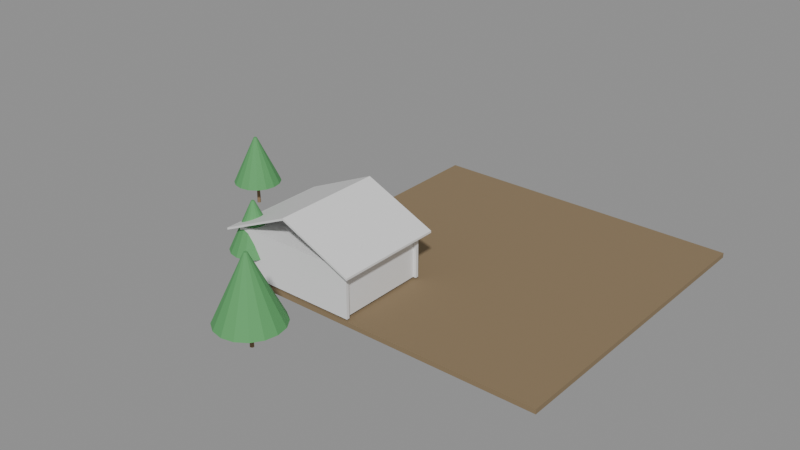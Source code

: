 # Source: e1879_after.blend  (saved by Blender 5.2.44; exported with 4.5.12 LTS)
import bpy
from mathutils import Matrix  # noqa: F401  (used for matrix-valued properties, if any)

bpy.ops.wm.read_factory_settings(use_empty=True)
scene = bpy.context.scene
scene.name = 'Scene'

# ---- materials (node trees are filled in below, after node groups)
mat_cesped = bpy.data.materials.new('Cesped')
mat_estuco = bpy.data.materials.new('Estuco')
mat_hormigon = bpy.data.materials.new('Hormigon')
mat_teja = bpy.data.materials.new('Teja')
mat_madera_tronco = bpy.data.materials.new('Madera_Tronco')
mat_follaje = bpy.data.materials.new('Follaje')

# ---- material node trees
mat_cesped.use_nodes = True; mat_cesped.node_tree.nodes.clear()
_N = mat_cesped.node_tree.nodes; _L = mat_cesped.node_tree.links
n0 = _N.new('ShaderNodeBsdfPrincipled'); n0.name = 'Principled BSDF'; n0.location = (-200, 100)
n0.inputs[0].default_value = (0.25, 0.18, 0.1, 1.0)
n0.inputs[2].default_value = 0.9
n0.inputs[3].default_value = 1.45
n0.inputs[10].default_value = 0.005
n1 = _N.new('ShaderNodeOutputMaterial'); n1.name = 'Material Output'; n1.location = (200, 100)
_L.new(n0.outputs[0], n1.inputs[0])
n1.is_active_output = True
mat_estuco.use_nodes = True; mat_estuco.node_tree.nodes.clear()
_N = mat_estuco.node_tree.nodes; _L = mat_estuco.node_tree.links
n0 = _N.new('ShaderNodeBsdfPrincipled'); n0.name = 'Principled BSDF'; n0.location = (-200, 100)
n0.inputs[3].default_value = 1.45
n0.inputs[10].default_value = 0.005
n1 = _N.new('ShaderNodeOutputMaterial'); n1.name = 'Material Output'; n1.location = (200, 100)
_L.new(n0.outputs[0], n1.inputs[0])
n1.is_active_output = True
mat_hormigon.use_nodes = True; mat_hormigon.node_tree.nodes.clear()
_N = mat_hormigon.node_tree.nodes; _L = mat_hormigon.node_tree.links
n0 = _N.new('ShaderNodeBsdfPrincipled'); n0.name = 'Principled BSDF'; n0.location = (-200, 100)
n0.inputs[3].default_value = 1.45
n0.inputs[10].default_value = 0.005
n1 = _N.new('ShaderNodeOutputMaterial'); n1.name = 'Material Output'; n1.location = (200, 100)
_L.new(n0.outputs[0], n1.inputs[0])
n1.is_active_output = True
mat_teja.use_nodes = True; mat_teja.node_tree.nodes.clear()
_N = mat_teja.node_tree.nodes; _L = mat_teja.node_tree.links
n0 = _N.new('ShaderNodeBsdfPrincipled'); n0.name = 'Principled BSDF'; n0.location = (-200, 100)
n0.inputs[3].default_value = 1.45
n0.inputs[10].default_value = 0.005
n1 = _N.new('ShaderNodeOutputMaterial'); n1.name = 'Material Output'; n1.location = (200, 100)
_L.new(n0.outputs[0], n1.inputs[0])
n1.is_active_output = True
mat_madera_tronco.use_nodes = True; mat_madera_tronco.node_tree.nodes.clear()
_N = mat_madera_tronco.node_tree.nodes; _L = mat_madera_tronco.node_tree.links
n0 = _N.new('ShaderNodeBsdfPrincipled'); n0.name = 'Principled BSDF'; n0.location = (-200, 100)
n0.inputs[0].default_value = (0.28, 0.18, 0.1, 1.0)
n0.inputs[2].default_value = 0.9
n0.inputs[3].default_value = 1.45
n0.inputs[10].default_value = 0.005
n1 = _N.new('ShaderNodeOutputMaterial'); n1.name = 'Material Output'; n1.location = (200, 100)
_L.new(n0.outputs[0], n1.inputs[0])
n1.is_active_output = True
mat_follaje.use_nodes = True; mat_follaje.node_tree.nodes.clear()
_N = mat_follaje.node_tree.nodes; _L = mat_follaje.node_tree.links
n0 = _N.new('ShaderNodeBsdfPrincipled'); n0.name = 'Principled BSDF'; n0.location = (-200, 100)
n0.inputs[0].default_value = (0.1, 0.35, 0.12, 1.0)
n0.inputs[2].default_value = 0.8
n0.inputs[3].default_value = 1.45
n0.inputs[10].default_value = 0.005
n1 = _N.new('ShaderNodeOutputMaterial'); n1.name = 'Material Output'; n1.location = (200, 100)
_L.new(n0.outputs[0], n1.inputs[0])
n1.is_active_output = True

# ---- meshes
me_jardin_cuerpo_mesh = bpy.data.meshes.new('Jardin_Cuerpo_mesh')
me_jardin_cuerpo_mesh.from_pydata([(0.0, 0.0, 0.0), (20.0, 0.0, 0.0), (20.0, 20.0, 0.0), (0.0, 20.0, 0.0), (0.0, 0.0, 0.3), (20.0, 0.0, 0.3), (20.0, 20.0, 0.3), (0.0, 20.0, 0.3)], [], [(0, 1, 2, 3), (4, 5, 6, 7), (0, 1, 5, 4), (1, 2, 6, 5), (2, 3, 7, 6), (3, 0, 4, 7)])
me_jardin_cuerpo_mesh.materials.append(mat_cesped)
me_jardin_cuerpo_mesh.update()
me_casa_campo_p1_muro_sur_cuerpo_mesh = bpy.data.meshes.new('Casa_Campo_P1_Muro_Sur_Cuerpo_mesh')
me_casa_campo_p1_muro_sur_cuerpo_mesh.from_pydata([(0.0, 0.0, 0.0), (8.0, 0.0, 0.0), (8.0, 0.2, 0.0), (0.0, 0.2, 0.0), (0.0, 0.0, 2.8), (8.0, 0.0, 2.8), (8.0, 0.2, 2.8), (0.0, 0.2, 2.8)], [], [(0, 1, 2, 3), (4, 5, 6, 7), (0, 1, 5, 4), (1, 2, 6, 5), (2, 3, 7, 6), (3, 0, 4, 7)])
me_casa_campo_p1_muro_sur_cuerpo_mesh.materials.append(mat_estuco)
me_casa_campo_p1_muro_sur_cuerpo_mesh.update()
me_casa_campo_p1_muro_norte_cuerpo_mesh = bpy.data.meshes.new('Casa_Campo_P1_Muro_Norte_Cuerpo_mesh')
me_casa_campo_p1_muro_norte_cuerpo_mesh.from_pydata([(0.0, 0.0, 0.0), (8.0, 0.0, 0.0), (8.0, 0.2, 0.0), (0.0, 0.2, 0.0), (0.0, 0.0, 2.8), (8.0, 0.0, 2.8), (8.0, 0.2, 2.8), (0.0, 0.2, 2.8)], [], [(0, 1, 2, 3), (4, 5, 6, 7), (0, 1, 5, 4), (1, 2, 6, 5), (2, 3, 7, 6), (3, 0, 4, 7)])
me_casa_campo_p1_muro_norte_cuerpo_mesh.materials.append(mat_estuco)
me_casa_campo_p1_muro_norte_cuerpo_mesh.update()
me_casa_campo_p1_muro_oeste_cuerpo_mesh = bpy.data.meshes.new('Casa_Campo_P1_Muro_Oeste_Cuerpo_mesh')
me_casa_campo_p1_muro_oeste_cuerpo_mesh.from_pydata([(0.0, 0.0, 0.0), (5.6, 0.0, 0.0), (5.6, 0.2, 0.0), (0.0, 0.2, 0.0), (0.0, 0.0, 2.8), (5.6, 0.0, 2.8), (5.6, 0.2, 2.8), (0.0, 0.2, 2.8)], [], [(0, 1, 2, 3), (4, 5, 6, 7), (0, 1, 5, 4), (1, 2, 6, 5), (2, 3, 7, 6), (3, 0, 4, 7)])
me_casa_campo_p1_muro_oeste_cuerpo_mesh.materials.append(mat_estuco)
me_casa_campo_p1_muro_oeste_cuerpo_mesh.update()
me_casa_campo_p1_muro_este_cuerpo_mesh = bpy.data.meshes.new('Casa_Campo_P1_Muro_Este_Cuerpo_mesh')
me_casa_campo_p1_muro_este_cuerpo_mesh.from_pydata([(0.0, 0.0, 0.0), (5.6, 0.0, 0.0), (5.6, 0.2, 0.0), (0.0, 0.2, 0.0), (0.0, 0.0, 2.8), (5.6, 0.0, 2.8), (5.6, 0.2, 2.8), (0.0, 0.2, 2.8)], [], [(0, 1, 2, 3), (4, 5, 6, 7), (0, 1, 5, 4), (1, 2, 6, 5), (2, 3, 7, 6), (3, 0, 4, 7)])
me_casa_campo_p1_muro_este_cuerpo_mesh.materials.append(mat_estuco)
me_casa_campo_p1_muro_este_cuerpo_mesh.update()
me_casa_campo_p1_losa_mesh = bpy.data.meshes.new('Casa_Campo_P1_Losa_mesh')
me_casa_campo_p1_losa_mesh.from_pydata([(0.0, 0.0, 0.0), (8.0, 0.0, 0.0), (8.0, 6.0, 0.0), (0.0, 6.0, 0.0), (0.0, 0.0, 0.2), (8.0, 0.0, 0.2), (8.0, 6.0, 0.2), (0.0, 6.0, 0.2)], [], [(0, 3, 2, 1), (4, 5, 6, 7), (3, 0, 4, 7), (2, 3, 7, 6), (0, 1, 5, 4), (1, 2, 6, 5)])
me_casa_campo_p1_losa_mesh.materials.append(mat_hormigon)
me_casa_campo_p1_losa_mesh.update()
me_casa_campo_tejado_cuerpo_mesh = bpy.data.meshes.new('Casa_Campo_Tejado_Cuerpo_mesh')
me_casa_campo_tejado_cuerpo_mesh.from_pydata([(-0.5, -0.5, -0.225), (4.0, -0.5, 1.8), (8.5, -0.5, -0.225), (-0.5, 6.5, -0.225), (4.0, 6.5, 1.8), (8.5, 6.5, -0.225), (-0.5, -0.5, -0.09341), (4.0, -0.5, 1.932), (8.5, -0.5, -0.09341), (-0.5, 6.5, -0.09341), (4.0, 6.5, 1.932), (8.5, 6.5, -0.09341)], [], [(0, 1, 4, 3), (6, 7, 10, 9), (0, 3, 9, 6), (0, 6, 7, 1), (3, 4, 10, 9), (1, 2, 5, 4), (7, 8, 11, 10), (2, 8, 11, 5), (1, 7, 8, 2), (4, 5, 11, 10)])
me_casa_campo_tejado_cuerpo_mesh.materials.append(mat_teja)
me_casa_campo_tejado_cuerpo_mesh.update()
me_arbol_frontal_tronco_mesh = bpy.data.meshes.new('Arbol_Frontal_Tronco_mesh')
me_arbol_frontal_tronco_mesh.from_pydata([(0.0, 0.12, 0.0), (0.0, 0.084, 1.5), (0.06, 0.1039, 0.0), (0.042, 0.07275, 1.5), (0.1039, 0.06, 0.0), (0.07275, 0.042, 1.5), (0.12, 0.0, 0.0), (0.084, 0.0, 1.5), (0.1039, -0.06, 0.0), (0.07275, -0.042, 1.5), (0.06, -0.1039, 0.0), (0.042, -0.07275, 1.5), (0.0, -0.12, 0.0), (0.0, -0.084, 1.5), (-0.06, -0.1039, 0.0), (-0.042, -0.07275, 1.5), (-0.1039, -0.06, 0.0), (-0.07275, -0.042, 1.5), (-0.12, 0.0, 0.0), (-0.084, 0.0, 1.5), (-0.1039, 0.06, 0.0), (-0.07275, 0.042, 1.5), (-0.06, 0.1039, 0.0), (-0.042, 0.07275, 1.5)], [], [(0, 1, 3, 2), (2, 3, 5, 4), (4, 5, 7, 6), (6, 7, 9, 8), (8, 9, 11, 10), (10, 11, 13, 12), (12, 13, 15, 14), (14, 15, 17, 16), (16, 17, 19, 18), (18, 19, 21, 20), (3, 1, 23, 21, 19, 17, 15, 13, 11, 9, 7, 5), (20, 21, 23, 22), (22, 23, 1, 0), (0, 2, 4, 6, 8, 10, 12, 14, 16, 18, 20, 22)])
me_arbol_frontal_tronco_mesh.materials.append(mat_madera_tronco)
me_arbol_frontal_tronco_mesh.update()
me_arbol_frontal_copa_mesh = bpy.data.meshes.new('Arbol_Frontal_Copa_mesh')
me_arbol_frontal_copa_mesh.from_pydata([(0.0, 1.5, 1.5), (0.0, 0.1, 4.5), (0.574, 1.386, 1.5), (0.03827, 0.09239, 4.5), (1.061, 1.061, 1.5), (0.07071, 0.07071, 4.5), (1.386, 0.574, 1.5), (0.09239, 0.03827, 4.5), (1.5, 0.0, 1.5), (0.1, 0.0, 4.5), (1.386, -0.574, 1.5), (0.09239, -0.03827, 4.5), (1.061, -1.061, 1.5), (0.07071, -0.07071, 4.5), (0.574, -1.386, 1.5), (0.03827, -0.09239, 4.5), (0.0, -1.5, 1.5), (0.0, -0.1, 4.5), (-0.574, -1.386, 1.5), (-0.03827, -0.09239, 4.5), (-1.061, -1.061, 1.5), (-0.07071, -0.07071, 4.5), (-1.386, -0.574, 1.5), (-0.09239, -0.03827, 4.5), (-1.5, 0.0, 1.5), (-0.1, 0.0, 4.5), (-1.386, 0.574, 1.5), (-0.09239, 0.03827, 4.5), (-1.061, 1.061, 1.5), (-0.07071, 0.07071, 4.5), (-0.574, 1.386, 1.5), (-0.03827, 0.09239, 4.5)], [], [(0, 1, 3, 2), (2, 3, 5, 4), (4, 5, 7, 6), (6, 7, 9, 8), (8, 9, 11, 10), (10, 11, 13, 12), (12, 13, 15, 14), (14, 15, 17, 16), (16, 17, 19, 18), (18, 19, 21, 20), (20, 21, 23, 22), (22, 23, 25, 24), (24, 25, 27, 26), (26, 27, 29, 28), (3, 1, 31, 29, 27, 25, 23, 21, 19, 17, 15, 13, 11, 9, 7, 5), (28, 29, 31, 30), (30, 31, 1, 0), (0, 2, 4, 6, 8, 10, 12, 14, 16, 18, 20, 22, 24, 26, 28, 30)])
me_arbol_frontal_copa_mesh.materials.append(mat_follaje)
me_arbol_frontal_copa_mesh.update()
me_arbol_trasero_tronco_mesh = bpy.data.meshes.new('Arbol_Trasero_Tronco_mesh')
me_arbol_trasero_tronco_mesh.from_pydata([(0.0, 0.12, 0.0), (0.0, 0.084, 1.5), (0.06, 0.1039, 0.0), (0.042, 0.07275, 1.5), (0.1039, 0.06, 0.0), (0.07275, 0.042, 1.5), (0.12, 0.0, 0.0), (0.084, 0.0, 1.5), (0.1039, -0.06, 0.0), (0.07275, -0.042, 1.5), (0.06, -0.1039, 0.0), (0.042, -0.07275, 1.5), (0.0, -0.12, 0.0), (0.0, -0.084, 1.5), (-0.06, -0.1039, 0.0), (-0.042, -0.07275, 1.5), (-0.1039, -0.06, 0.0), (-0.07275, -0.042, 1.5), (-0.12, 0.0, 0.0), (-0.084, 0.0, 1.5), (-0.1039, 0.06, 0.0), (-0.07275, 0.042, 1.5), (-0.06, 0.1039, 0.0), (-0.042, 0.07275, 1.5)], [], [(0, 1, 3, 2), (2, 3, 5, 4), (4, 5, 7, 6), (6, 7, 9, 8), (8, 9, 11, 10), (10, 11, 13, 12), (12, 13, 15, 14), (14, 15, 17, 16), (16, 17, 19, 18), (18, 19, 21, 20), (3, 1, 23, 21, 19, 17, 15, 13, 11, 9, 7, 5), (20, 21, 23, 22), (22, 23, 1, 0), (0, 2, 4, 6, 8, 10, 12, 14, 16, 18, 20, 22)])
me_arbol_trasero_tronco_mesh.materials.append(mat_madera_tronco)
me_arbol_trasero_tronco_mesh.update()
me_arbol_trasero_copa_mesh = bpy.data.meshes.new('Arbol_Trasero_Copa_mesh')
me_arbol_trasero_copa_mesh.from_pydata([(0.0, 2.0, 1.5), (0.0, 0.1, 5.5), (0.7654, 1.848, 1.5), (0.03827, 0.09239, 5.5), (1.414, 1.414, 1.5), (0.07071, 0.07071, 5.5), (1.848, 0.7654, 1.5), (0.09239, 0.03827, 5.5), (2.0, 0.0, 1.5), (0.1, 0.0, 5.5), (1.848, -0.7654, 1.5), (0.09239, -0.03827, 5.5), (1.414, -1.414, 1.5), (0.07071, -0.07071, 5.5), (0.7654, -1.848, 1.5), (0.03827, -0.09239, 5.5), (0.0, -2.0, 1.5), (0.0, -0.1, 5.5), (-0.7654, -1.848, 1.5), (-0.03827, -0.09239, 5.5), (-1.414, -1.414, 1.5), (-0.07071, -0.07071, 5.5), (-1.848, -0.7654, 1.5), (-0.09239, -0.03827, 5.5), (-2.0, 0.0, 1.5), (-0.1, 0.0, 5.5), (-1.848, 0.7654, 1.5), (-0.09239, 0.03827, 5.5), (-1.414, 1.414, 1.5), (-0.07071, 0.07071, 5.5), (-0.7654, 1.848, 1.5), (-0.03827, 0.09239, 5.5)], [], [(0, 1, 3, 2), (2, 3, 5, 4), (4, 5, 7, 6), (6, 7, 9, 8), (8, 9, 11, 10), (10, 11, 13, 12), (12, 13, 15, 14), (14, 15, 17, 16), (16, 17, 19, 18), (18, 19, 21, 20), (20, 21, 23, 22), (22, 23, 25, 24), (24, 25, 27, 26), (26, 27, 29, 28), (3, 1, 31, 29, 27, 25, 23, 21, 19, 17, 15, 13, 11, 9, 7, 5), (28, 29, 31, 30), (30, 31, 1, 0), (0, 2, 4, 6, 8, 10, 12, 14, 16, 18, 20, 22, 24, 26, 28, 30)])
me_arbol_trasero_copa_mesh.materials.append(mat_follaje)
me_arbol_trasero_copa_mesh.update()
me_arbol_simple_nuevo_tronco_mesh = bpy.data.meshes.new('Arbol_simple_Nuevo_Tronco_mesh')
me_arbol_simple_nuevo_tronco_mesh.from_pydata([(0.0, 0.12, 0.0), (0.0, 0.084, 1.5), (0.06, 0.1039, 0.0), (0.042, 0.07275, 1.5), (0.1039, 0.06, 0.0), (0.07275, 0.042, 1.5), (0.12, 0.0, 0.0), (0.084, 0.0, 1.5), (0.1039, -0.06, 0.0), (0.07275, -0.042, 1.5), (0.06, -0.1039, 0.0), (0.042, -0.07275, 1.5), (0.0, -0.12, 0.0), (0.0, -0.084, 1.5), (-0.06, -0.1039, 0.0), (-0.042, -0.07275, 1.5), (-0.1039, -0.06, 0.0), (-0.07275, -0.042, 1.5), (-0.12, 0.0, 0.0), (-0.084, 0.0, 1.5), (-0.1039, 0.06, 0.0), (-0.07275, 0.042, 1.5), (-0.06, 0.1039, 0.0), (-0.042, 0.07275, 1.5)], [], [(0, 1, 3, 2), (2, 3, 5, 4), (4, 5, 7, 6), (6, 7, 9, 8), (8, 9, 11, 10), (10, 11, 13, 12), (12, 13, 15, 14), (14, 15, 17, 16), (16, 17, 19, 18), (18, 19, 21, 20), (3, 1, 23, 21, 19, 17, 15, 13, 11, 9, 7, 5), (20, 21, 23, 22), (22, 23, 1, 0), (0, 2, 4, 6, 8, 10, 12, 14, 16, 18, 20, 22)])
me_arbol_simple_nuevo_tronco_mesh.materials.append(mat_madera_tronco)
me_arbol_simple_nuevo_tronco_mesh.update()
me_arbol_simple_nuevo_copa_mesh = bpy.data.meshes.new('Arbol_simple_Nuevo_Copa_mesh')
me_arbol_simple_nuevo_copa_mesh.from_pydata([(0.0, 1.5, 1.5), (0.0, 0.1, 4.5), (0.574, 1.386, 1.5), (0.03827, 0.09239, 4.5), (1.061, 1.061, 1.5), (0.07071, 0.07071, 4.5), (1.386, 0.574, 1.5), (0.09239, 0.03827, 4.5), (1.5, 0.0, 1.5), (0.1, 0.0, 4.5), (1.386, -0.574, 1.5), (0.09239, -0.03827, 4.5), (1.061, -1.061, 1.5), (0.07071, -0.07071, 4.5), (0.574, -1.386, 1.5), (0.03827, -0.09239, 4.5), (0.0, -1.5, 1.5), (0.0, -0.1, 4.5), (-0.574, -1.386, 1.5), (-0.03827, -0.09239, 4.5), (-1.061, -1.061, 1.5), (-0.07071, -0.07071, 4.5), (-1.386, -0.574, 1.5), (-0.09239, -0.03827, 4.5), (-1.5, 0.0, 1.5), (-0.1, 0.0, 4.5), (-1.386, 0.574, 1.5), (-0.09239, 0.03827, 4.5), (-1.061, 1.061, 1.5), (-0.07071, 0.07071, 4.5), (-0.574, 1.386, 1.5), (-0.03827, 0.09239, 4.5)], [], [(0, 1, 3, 2), (2, 3, 5, 4), (4, 5, 7, 6), (6, 7, 9, 8), (8, 9, 11, 10), (10, 11, 13, 12), (12, 13, 15, 14), (14, 15, 17, 16), (16, 17, 19, 18), (18, 19, 21, 20), (20, 21, 23, 22), (22, 23, 25, 24), (24, 25, 27, 26), (26, 27, 29, 28), (3, 1, 31, 29, 27, 25, 23, 21, 19, 17, 15, 13, 11, 9, 7, 5), (28, 29, 31, 30), (30, 31, 1, 0), (0, 2, 4, 6, 8, 10, 12, 14, 16, 18, 20, 22, 24, 26, 28, 30)])
me_arbol_simple_nuevo_copa_mesh.materials.append(mat_follaje)
me_arbol_simple_nuevo_copa_mesh.update()

# ---- objects
ob_jardin = bpy.data.objects.new('Jardin', None)
ob_jardin_cuerpo = bpy.data.objects.new('Jardin_Cuerpo', me_jardin_cuerpo_mesh)
ob_casa_campo = bpy.data.objects.new('Casa_Campo', None)
ob_casa_campo_p1_muro_sur = bpy.data.objects.new('Casa_Campo_P1_Muro_Sur', None)
ob_casa_campo_p1_muro_sur_cuerpo = bpy.data.objects.new('Casa_Campo_P1_Muro_Sur_Cuerpo', me_casa_campo_p1_muro_sur_cuerpo_mesh)
ob_casa_campo_p1_muro_norte = bpy.data.objects.new('Casa_Campo_P1_Muro_Norte', None)
ob_casa_campo_p1_muro_norte_cuerpo = bpy.data.objects.new('Casa_Campo_P1_Muro_Norte_Cuerpo', me_casa_campo_p1_muro_norte_cuerpo_mesh)
ob_casa_campo_p1_muro_oeste = bpy.data.objects.new('Casa_Campo_P1_Muro_Oeste', None)
ob_casa_campo_p1_muro_oeste_cuerpo = bpy.data.objects.new('Casa_Campo_P1_Muro_Oeste_Cuerpo', me_casa_campo_p1_muro_oeste_cuerpo_mesh)
ob_casa_campo_p1_muro_este = bpy.data.objects.new('Casa_Campo_P1_Muro_Este', None)
ob_casa_campo_p1_muro_este_cuerpo = bpy.data.objects.new('Casa_Campo_P1_Muro_Este_Cuerpo', me_casa_campo_p1_muro_este_cuerpo_mesh)
ob_casa_campo_p1_losa_solido = bpy.data.objects.new('Casa_Campo_P1_Losa_Solido', me_casa_campo_p1_losa_mesh)
ob_casa_campo_p1_losa = bpy.data.objects.new('Casa_Campo_P1_Losa', None)
ob_casa_campo_tejado = bpy.data.objects.new('Casa_Campo_Tejado', None)
ob_casa_campo_tejado_cuerpo = bpy.data.objects.new('Casa_Campo_Tejado_Cuerpo', me_casa_campo_tejado_cuerpo_mesh)
ob_arbol_frontal = bpy.data.objects.new('Arbol_Frontal', None)
ob_arbol_frontal_tronco = bpy.data.objects.new('Arbol_Frontal_Tronco', me_arbol_frontal_tronco_mesh)
ob_arbol_frontal_copa = bpy.data.objects.new('Arbol_Frontal_Copa', me_arbol_frontal_copa_mesh)
ob_arbol_trasero = bpy.data.objects.new('Arbol_Trasero', None)
ob_arbol_trasero_tronco = bpy.data.objects.new('Arbol_Trasero_Tronco', me_arbol_trasero_tronco_mesh)
ob_arbol_trasero_copa = bpy.data.objects.new('Arbol_Trasero_Copa', me_arbol_trasero_copa_mesh)
ob_arbol_simple_nuevo = bpy.data.objects.new('Arbol_simple_Nuevo', None)
ob_arbol_simple_nuevo_tronco = bpy.data.objects.new('Arbol_simple_Nuevo_Tronco', me_arbol_simple_nuevo_tronco_mesh)
ob_arbol_simple_nuevo_copa = bpy.data.objects.new('Arbol_simple_Nuevo_Copa', me_arbol_simple_nuevo_copa_mesh)

# ---- transforms, parenting, visibility, modifiers, constraints
ob_jardin.location = (0.0, 0.0, -0.3)
ob_jardin.empty_display_type = 'ARROWS'
ob_jardin_cuerpo.parent = ob_jardin
ob_jardin_cuerpo.location = (0.0, 0.0, 0.0)
ob_casa_campo.location = (0.0, 0.0, 0.15)
ob_casa_campo.empty_display_type = 'ARROWS'
ob_casa_campo_p1_muro_sur.parent = ob_casa_campo
ob_casa_campo_p1_muro_sur.location = (0.0, 0.0, 0.0)
ob_casa_campo_p1_muro_sur.empty_display_type = 'ARROWS'
ob_casa_campo_p1_muro_sur_cuerpo.parent = ob_casa_campo_p1_muro_sur
ob_casa_campo_p1_muro_sur_cuerpo.location = (0.0, 0.0, 0.0)
ob_casa_campo_p1_muro_norte.parent = ob_casa_campo
ob_casa_campo_p1_muro_norte.location = (0.0, 5.8, 0.0)
ob_casa_campo_p1_muro_norte.empty_display_type = 'ARROWS'
ob_casa_campo_p1_muro_norte_cuerpo.parent = ob_casa_campo_p1_muro_norte
ob_casa_campo_p1_muro_norte_cuerpo.location = (0.0, 0.0, 0.0)
ob_casa_campo_p1_muro_oeste.parent = ob_casa_campo
ob_casa_campo_p1_muro_oeste.location = (0.0, 0.2, 0.0)
ob_casa_campo_p1_muro_oeste.rotation_euler = (0.0, 0.0, 1.571)
ob_casa_campo_p1_muro_oeste.empty_display_type = 'ARROWS'
ob_casa_campo_p1_muro_oeste_cuerpo.parent = ob_casa_campo_p1_muro_oeste
ob_casa_campo_p1_muro_oeste_cuerpo.location = (0.0, 0.0, 0.0)
ob_casa_campo_p1_muro_este.parent = ob_casa_campo
ob_casa_campo_p1_muro_este.location = (7.8, 0.2, 0.0)
ob_casa_campo_p1_muro_este.rotation_euler = (0.0, 0.0, 1.571)
ob_casa_campo_p1_muro_este.empty_display_type = 'ARROWS'
ob_casa_campo_p1_muro_este_cuerpo.parent = ob_casa_campo_p1_muro_este
ob_casa_campo_p1_muro_este_cuerpo.location = (0.0, 0.0, 0.0)
ob_casa_campo_p1_losa_solido.parent = ob_casa_campo_p1_losa
ob_casa_campo_p1_losa_solido.location = (0.0, 0.0, 0.0)
ob_casa_campo_p1_losa.parent = ob_casa_campo
ob_casa_campo_p1_losa.location = (0.0, 0.0, 2.8)
ob_casa_campo_p1_losa.empty_display_type = 'ARROWS'
ob_casa_campo_tejado.parent = ob_casa_campo
ob_casa_campo_tejado.location = (0.0, 0.0, 3.0)
ob_casa_campo_tejado.empty_display_type = 'ARROWS'
ob_casa_campo_tejado_cuerpo.parent = ob_casa_campo_tejado
ob_casa_campo_tejado_cuerpo.location = (0.0, 0.0, 0.0)
ob_arbol_frontal.location = (-6.0, 7.0, 0.15)
ob_arbol_frontal.empty_display_type = 'ARROWS'
ob_arbol_frontal_tronco.parent = ob_arbol_frontal
ob_arbol_frontal_tronco.location = (0.0, 0.0, 0.0)
ob_arbol_frontal_copa.parent = ob_arbol_frontal
ob_arbol_frontal_copa.location = (0.0, 0.0, 0.0)
ob_arbol_trasero.location = (6.0, -5.0, 0.15)
ob_arbol_trasero.empty_display_type = 'ARROWS'
ob_arbol_trasero_tronco.parent = ob_arbol_trasero
ob_arbol_trasero_tronco.location = (0.0, 0.0, 0.0)
ob_arbol_trasero_copa.parent = ob_arbol_trasero
ob_arbol_trasero_copa.location = (0.0, 0.0, 0.0)
ob_arbol_simple_nuevo.location = (0.3, 0.8, 0.0)
ob_arbol_simple_nuevo.empty_display_type = 'ARROWS'
ob_arbol_simple_nuevo_tronco.parent = ob_arbol_simple_nuevo
ob_arbol_simple_nuevo_tronco.location = (0.0, 0.0, 0.0)
ob_arbol_simple_nuevo_copa.parent = ob_arbol_simple_nuevo
ob_arbol_simple_nuevo_copa.location = (0.0, 0.0, 0.0)

# ---- collection membership
scene.collection.objects.link(ob_jardin)
scene.collection.objects.link(ob_jardin_cuerpo)
scene.collection.objects.link(ob_casa_campo)
scene.collection.objects.link(ob_casa_campo_p1_muro_sur)
scene.collection.objects.link(ob_casa_campo_p1_muro_sur_cuerpo)
scene.collection.objects.link(ob_casa_campo_p1_muro_norte)
scene.collection.objects.link(ob_casa_campo_p1_muro_norte_cuerpo)
scene.collection.objects.link(ob_casa_campo_p1_muro_oeste)
scene.collection.objects.link(ob_casa_campo_p1_muro_oeste_cuerpo)
scene.collection.objects.link(ob_casa_campo_p1_muro_este)
scene.collection.objects.link(ob_casa_campo_p1_muro_este_cuerpo)
scene.collection.objects.link(ob_casa_campo_p1_losa_solido)
scene.collection.objects.link(ob_casa_campo_p1_losa)
scene.collection.objects.link(ob_casa_campo_tejado)
scene.collection.objects.link(ob_casa_campo_tejado_cuerpo)
scene.collection.objects.link(ob_arbol_frontal)
scene.collection.objects.link(ob_arbol_frontal_tronco)
scene.collection.objects.link(ob_arbol_frontal_copa)
scene.collection.objects.link(ob_arbol_trasero)
scene.collection.objects.link(ob_arbol_trasero_tronco)
scene.collection.objects.link(ob_arbol_trasero_copa)
scene.collection.objects.link(ob_arbol_simple_nuevo)
scene.collection.objects.link(ob_arbol_simple_nuevo_tronco)
scene.collection.objects.link(ob_arbol_simple_nuevo_copa)

# ---- scene / render settings (as saved in the file)
scene.frame_start = 1; scene.frame_end = 250; scene.frame_set(1)
scene.render.engine = 'BLENDER_EEVEE_NEXT'
scene.render.bake_bias = 0.0
scene.render.bake_samples = 0
scene.render.compositor_device = 'GPU'
scene.eevee.use_volume_custom_range = False
scene.eevee.fast_gi_thickness_near = 0.1
scene.eevee.fast_gi_thickness_far = 0.0
scene.eevee.ray_tracing_options.screen_trace_thickness = 0.1
bpy.context.view_layer.update()

# ---- added for rendering (the .blend has no active camera and no usable light): camera, sun + grey world if the file has none
cam_auto = bpy.data.cameras.new('AutoCamera')
cam_auto.lens = 50.0
cam_auto.sensor_width = 36.0
cam_auto.clip_end = 1000.0
ob_auto_camera = bpy.data.objects.new('AutoCamera', cam_auto)
scene.collection.objects.link(ob_auto_camera)
ob_auto_camera.location = (42.3296, -36.7956, 31.5387)
ob_auto_camera.rotation_euler = (1.09748, -7.21219e-08, 0.694738)
scene.camera = ob_auto_camera
light_auto_sun = bpy.data.lights.new('AutoSun', 'SUN')
light_auto_sun.energy = 3.0
light_auto_sun.angle = 0.0523599
ob_auto_sun = bpy.data.objects.new('AutoSun', light_auto_sun)
scene.collection.objects.link(ob_auto_sun)
ob_auto_sun.rotation_euler = (0.872665, 0.174533, 0.523599)
if scene.world is None:
    world_auto = bpy.data.worlds.new('AutoWorld')
    world_auto.color = (0.3, 0.3, 0.3)
    scene.world = world_auto
bpy.context.view_layer.update()
